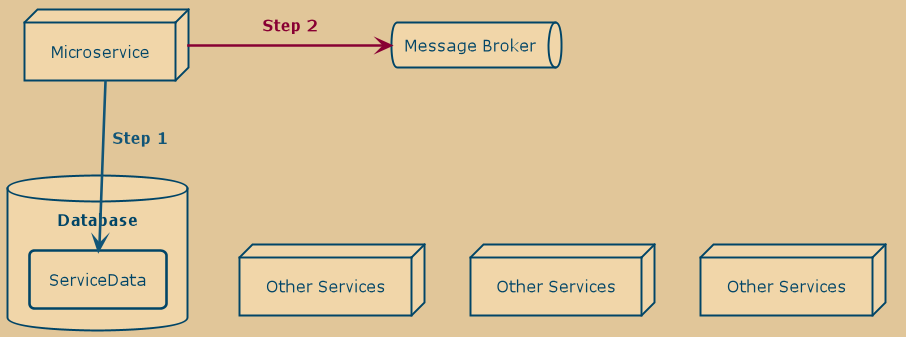

The diagram above was rendered by PlantUML. Its source (embedded in the PNG):
@startuml
!include theme.plantuml

skinparam linetype polyline

together {
node Microservice as service
database Database as db {
  rectangle ServiceData as data
}
}
queue "Message Broker" as broker
node "Other Services" as svc1
node "Other Services" as svc2
node "Other Services" as svc3

service --> data: Step 1
service -[$DANGER]right-> broker: $failure("Step 2")
broker -[hidden]-> svc1
broker -[hidden]-> svc2
broker -[hidden]-> svc3
@enduml